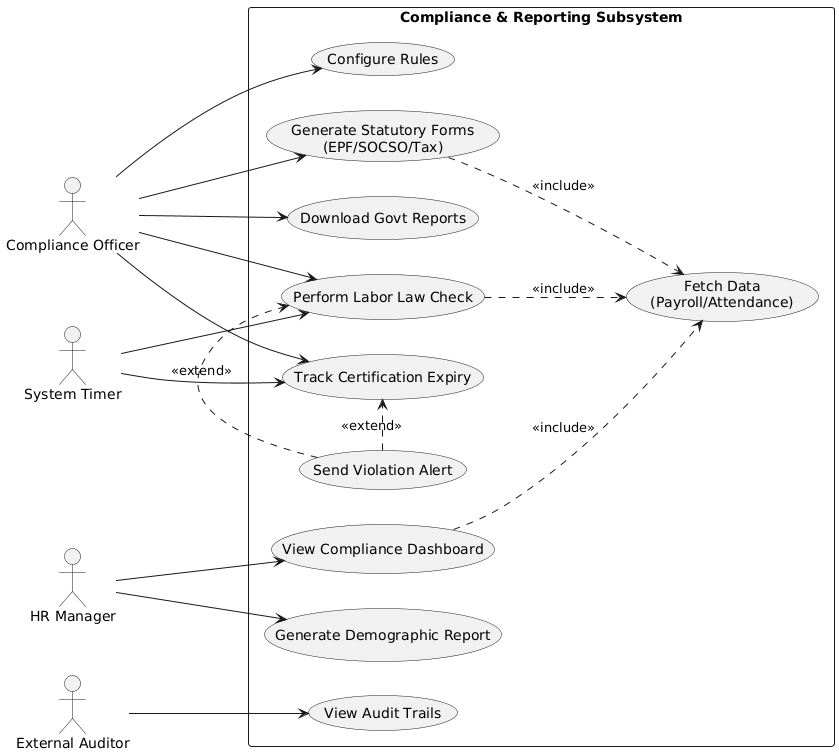

The diagram above was rendered by PlantUML. Its source (embedded in the PNG):
@startuml
left to right direction
skinparam packageStyle rectangle

' --- ACTORS ---
actor "Compliance Officer" as Officer
actor "System Timer" as Timer
actor "HR Manager" as HR
actor "External Auditor" as Auditor

' --- SYSTEM BOUNDARY ---
package "Compliance & Reporting Subsystem" {
    
    ' -- Management Use Cases --
    usecase "Configure Rules" as UC_Config
    
    ' -- Operational Use Cases --
    usecase "Generate Statutory Forms\n(EPF/SOCSO/Tax)" as UC_Forms
    usecase "Download Govt Reports" as UC_Download
    
    ' -- Monitoring Use Cases --
    usecase "Perform Labor Law Check" as UC_Check
    usecase "Track Certification Expiry" as UC_Track
    usecase "Send Violation Alert" as UC_Alert
    
    ' -- Reporting Use Cases --
    usecase "View Compliance Dashboard" as UC_Dash
    usecase "Generate Demographic Report" as UC_Demo
    
    ' -- Audit Use Cases --
    usecase "View Audit Trails" as UC_Audit
    
    ' -- Internal Use Case --
    usecase "Fetch Data\n(Payroll/Attendance)" as UC_Fetch
}

' --- RELATIONSHIPS ---

' 1. Compliance Officer Actions
Officer --> UC_Config
Officer --> UC_Forms
Officer --> UC_Download
Officer --> UC_Check
Officer --> UC_Track

' 2. System Timer Actions (Automated)
Timer --> UC_Check
Timer --> UC_Track

' 3. HR Manager Actions
HR --> UC_Dash
HR --> UC_Demo

' 4. External Auditor Actions
Auditor --> UC_Audit

' --- INCLUDES & EXTENDS ---

' Fetching data is required for these actions
UC_Forms ..> UC_Fetch : <<include>>
UC_Check ..> UC_Fetch : <<include>>
UC_Dash ..> UC_Fetch : <<include>>

' Alert is only sent if a violation is found
UC_Alert .> UC_Check : <<extend>>
UC_Alert .> UC_Track : <<extend>>
@enduml